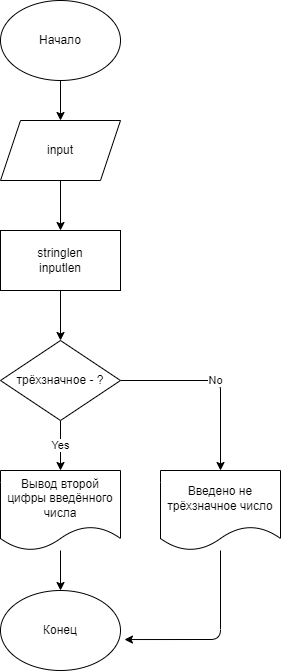

The diagram above was exported from draw.io. Its source (the exported page's mxGraphModel, read from the mxfile embedded in the PNG):
<mxGraphModel dx="863" dy="747" grid="1" gridSize="10" guides="1" tooltips="1" connect="1" arrows="1" fold="1" page="1" pageScale="1" pageWidth="827" pageHeight="1169" math="0" shadow="0">
  <root>
    <mxCell id="0" />
    <mxCell id="1" parent="0" />
    <mxCell id="8" style="edgeStyle=none;html=1;entryX=0.5;entryY=0;entryDx=0;entryDy=0;" parent="1" source="2" target="3" edge="1">
      <mxGeometry relative="1" as="geometry" />
    </mxCell>
    <mxCell id="2" value="Начало" style="ellipse;whiteSpace=wrap;html=1;" parent="1" vertex="1">
      <mxGeometry x="120" y="40" width="120" height="80" as="geometry" />
    </mxCell>
    <mxCell id="9" style="edgeStyle=none;html=1;entryX=0.5;entryY=0;entryDx=0;entryDy=0;" parent="1" target="4" edge="1">
      <mxGeometry relative="1" as="geometry">
        <mxPoint x="180" y="330" as="sourcePoint" />
      </mxGeometry>
    </mxCell>
    <mxCell id="18" style="edgeStyle=none;html=1;" parent="1" source="3" target="17" edge="1">
      <mxGeometry relative="1" as="geometry" />
    </mxCell>
    <mxCell id="3" value="input" style="shape=parallelogram;perimeter=parallelogramPerimeter;whiteSpace=wrap;html=1;fixedSize=1;" parent="1" vertex="1">
      <mxGeometry x="120" y="160" width="120" height="60" as="geometry" />
    </mxCell>
    <mxCell id="10" value="Yes" style="edgeStyle=none;html=1;entryX=0.5;entryY=0;entryDx=0;entryDy=0;" parent="1" source="4" target="6" edge="1">
      <mxGeometry relative="1" as="geometry" />
    </mxCell>
    <mxCell id="20" value="No" style="edgeStyle=none;html=1;" parent="1" source="4" target="23" edge="1">
      <mxGeometry relative="1" as="geometry">
        <mxPoint x="340" y="330" as="targetPoint" />
        <Array as="points">
          <mxPoint x="340" y="420" />
        </Array>
      </mxGeometry>
    </mxCell>
    <mxCell id="4" value="трёхзначное - ?" style="rhombus;whiteSpace=wrap;html=1;" parent="1" vertex="1">
      <mxGeometry x="120" y="380" width="120" height="80" as="geometry" />
    </mxCell>
    <mxCell id="11" style="edgeStyle=none;html=1;" parent="1" source="6" target="7" edge="1">
      <mxGeometry relative="1" as="geometry" />
    </mxCell>
    <mxCell id="6" value="Вывод второй цифры введённого числа" style="shape=document;whiteSpace=wrap;html=1;boundedLbl=1;" parent="1" vertex="1">
      <mxGeometry x="120" y="510" width="120" height="80" as="geometry" />
    </mxCell>
    <mxCell id="7" value="Конец" style="ellipse;whiteSpace=wrap;html=1;" parent="1" vertex="1">
      <mxGeometry x="120" y="630" width="120" height="80" as="geometry" />
    </mxCell>
    <mxCell id="17" value="stringlen&lt;br&gt;inputlen" style="rounded=0;whiteSpace=wrap;html=1;" parent="1" vertex="1">
      <mxGeometry x="120" y="270" width="120" height="60" as="geometry" />
    </mxCell>
    <mxCell id="24" style="edgeStyle=none;html=1;entryX=1.033;entryY=0.613;entryDx=0;entryDy=0;entryPerimeter=0;" parent="1" source="23" target="7" edge="1">
      <mxGeometry relative="1" as="geometry">
        <Array as="points">
          <mxPoint x="340" y="679" />
        </Array>
      </mxGeometry>
    </mxCell>
    <mxCell id="23" value="&lt;span style=&quot;font-family: &amp;#34;helvetica&amp;#34;&quot;&gt;Введено не трёхзначное число&lt;/span&gt;" style="shape=document;whiteSpace=wrap;html=1;boundedLbl=1;" parent="1" vertex="1">
      <mxGeometry x="280" y="510" width="120" height="80" as="geometry" />
    </mxCell>
  </root>
</mxGraphModel>